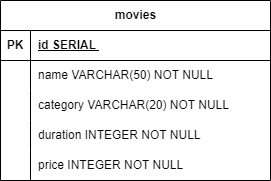

The diagram above was exported from draw.io. Its source (the exported page's mxGraphModel, read from the mxfile embedded in the PNG):
<mxGraphModel dx="1434" dy="790" grid="1" gridSize="10" guides="1" tooltips="1" connect="1" arrows="1" fold="1" page="1" pageScale="1" pageWidth="827" pageHeight="1169" math="0" shadow="0">
  <root>
    <mxCell id="0" />
    <mxCell id="1" parent="0" />
    <mxCell id="uwi9kgEC9Bx4byzs1WiS-4" value="movies" style="shape=table;startSize=30;container=1;collapsible=1;childLayout=tableLayout;fixedRows=1;rowLines=0;fontStyle=1;align=center;resizeLast=1;html=1;" parent="1" vertex="1">
      <mxGeometry x="60" y="70" width="270" height="180" as="geometry">
        <mxRectangle x="60" y="70" width="80" height="30" as="alternateBounds" />
      </mxGeometry>
    </mxCell>
    <mxCell id="uwi9kgEC9Bx4byzs1WiS-5" value="" style="shape=tableRow;horizontal=0;startSize=0;swimlaneHead=0;swimlaneBody=0;fillColor=none;collapsible=0;dropTarget=0;points=[[0,0.5],[1,0.5]];portConstraint=eastwest;top=0;left=0;right=0;bottom=1;" parent="uwi9kgEC9Bx4byzs1WiS-4" vertex="1">
      <mxGeometry y="30" width="270" height="30" as="geometry" />
    </mxCell>
    <mxCell id="uwi9kgEC9Bx4byzs1WiS-6" value="PK" style="shape=partialRectangle;connectable=0;fillColor=none;top=0;left=0;bottom=0;right=0;fontStyle=1;overflow=hidden;whiteSpace=wrap;html=1;" parent="uwi9kgEC9Bx4byzs1WiS-5" vertex="1">
      <mxGeometry width="30" height="30" as="geometry">
        <mxRectangle width="30" height="30" as="alternateBounds" />
      </mxGeometry>
    </mxCell>
    <mxCell id="uwi9kgEC9Bx4byzs1WiS-7" value="id SERIAL&amp;nbsp;" style="shape=partialRectangle;connectable=0;fillColor=none;top=0;left=0;bottom=0;right=0;align=left;spacingLeft=6;fontStyle=5;overflow=hidden;whiteSpace=wrap;html=1;" parent="uwi9kgEC9Bx4byzs1WiS-5" vertex="1">
      <mxGeometry x="30" width="240" height="30" as="geometry">
        <mxRectangle width="240" height="30" as="alternateBounds" />
      </mxGeometry>
    </mxCell>
    <mxCell id="uwi9kgEC9Bx4byzs1WiS-8" value="" style="shape=tableRow;horizontal=0;startSize=0;swimlaneHead=0;swimlaneBody=0;fillColor=none;collapsible=0;dropTarget=0;points=[[0,0.5],[1,0.5]];portConstraint=eastwest;top=0;left=0;right=0;bottom=0;" parent="uwi9kgEC9Bx4byzs1WiS-4" vertex="1">
      <mxGeometry y="60" width="270" height="30" as="geometry" />
    </mxCell>
    <mxCell id="uwi9kgEC9Bx4byzs1WiS-9" value="" style="shape=partialRectangle;connectable=0;fillColor=none;top=0;left=0;bottom=0;right=0;editable=1;overflow=hidden;whiteSpace=wrap;html=1;" parent="uwi9kgEC9Bx4byzs1WiS-8" vertex="1">
      <mxGeometry width="30" height="30" as="geometry">
        <mxRectangle width="30" height="30" as="alternateBounds" />
      </mxGeometry>
    </mxCell>
    <mxCell id="uwi9kgEC9Bx4byzs1WiS-10" value="name VARCHAR(50) NOT NULL" style="shape=partialRectangle;connectable=0;fillColor=none;top=0;left=0;bottom=0;right=0;align=left;spacingLeft=6;overflow=hidden;whiteSpace=wrap;html=1;" parent="uwi9kgEC9Bx4byzs1WiS-8" vertex="1">
      <mxGeometry x="30" width="240" height="30" as="geometry">
        <mxRectangle width="240" height="30" as="alternateBounds" />
      </mxGeometry>
    </mxCell>
    <mxCell id="uwi9kgEC9Bx4byzs1WiS-11" value="" style="shape=tableRow;horizontal=0;startSize=0;swimlaneHead=0;swimlaneBody=0;fillColor=none;collapsible=0;dropTarget=0;points=[[0,0.5],[1,0.5]];portConstraint=eastwest;top=0;left=0;right=0;bottom=0;" parent="uwi9kgEC9Bx4byzs1WiS-4" vertex="1">
      <mxGeometry y="90" width="270" height="30" as="geometry" />
    </mxCell>
    <mxCell id="uwi9kgEC9Bx4byzs1WiS-12" value="" style="shape=partialRectangle;connectable=0;fillColor=none;top=0;left=0;bottom=0;right=0;editable=1;overflow=hidden;whiteSpace=wrap;html=1;" parent="uwi9kgEC9Bx4byzs1WiS-11" vertex="1">
      <mxGeometry width="30" height="30" as="geometry">
        <mxRectangle width="30" height="30" as="alternateBounds" />
      </mxGeometry>
    </mxCell>
    <mxCell id="uwi9kgEC9Bx4byzs1WiS-13" value="category VARCHAR(20) NOT NULL" style="shape=partialRectangle;connectable=0;fillColor=none;top=0;left=0;bottom=0;right=0;align=left;spacingLeft=6;overflow=hidden;whiteSpace=wrap;html=1;" parent="uwi9kgEC9Bx4byzs1WiS-11" vertex="1">
      <mxGeometry x="30" width="240" height="30" as="geometry">
        <mxRectangle width="240" height="30" as="alternateBounds" />
      </mxGeometry>
    </mxCell>
    <mxCell id="uwi9kgEC9Bx4byzs1WiS-14" value="" style="shape=tableRow;horizontal=0;startSize=0;swimlaneHead=0;swimlaneBody=0;fillColor=none;collapsible=0;dropTarget=0;points=[[0,0.5],[1,0.5]];portConstraint=eastwest;top=0;left=0;right=0;bottom=0;" parent="uwi9kgEC9Bx4byzs1WiS-4" vertex="1">
      <mxGeometry y="120" width="270" height="30" as="geometry" />
    </mxCell>
    <mxCell id="uwi9kgEC9Bx4byzs1WiS-15" value="" style="shape=partialRectangle;connectable=0;fillColor=none;top=0;left=0;bottom=0;right=0;editable=1;overflow=hidden;whiteSpace=wrap;html=1;" parent="uwi9kgEC9Bx4byzs1WiS-14" vertex="1">
      <mxGeometry width="30" height="30" as="geometry">
        <mxRectangle width="30" height="30" as="alternateBounds" />
      </mxGeometry>
    </mxCell>
    <mxCell id="uwi9kgEC9Bx4byzs1WiS-16" value="duration INTEGER NOT NULL" style="shape=partialRectangle;connectable=0;fillColor=none;top=0;left=0;bottom=0;right=0;align=left;spacingLeft=6;overflow=hidden;whiteSpace=wrap;html=1;" parent="uwi9kgEC9Bx4byzs1WiS-14" vertex="1">
      <mxGeometry x="30" width="240" height="30" as="geometry">
        <mxRectangle width="240" height="30" as="alternateBounds" />
      </mxGeometry>
    </mxCell>
    <mxCell id="uwi9kgEC9Bx4byzs1WiS-17" style="shape=tableRow;horizontal=0;startSize=0;swimlaneHead=0;swimlaneBody=0;fillColor=none;collapsible=0;dropTarget=0;points=[[0,0.5],[1,0.5]];portConstraint=eastwest;top=0;left=0;right=0;bottom=0;" parent="uwi9kgEC9Bx4byzs1WiS-4" vertex="1">
      <mxGeometry y="150" width="270" height="30" as="geometry" />
    </mxCell>
    <mxCell id="uwi9kgEC9Bx4byzs1WiS-18" style="shape=partialRectangle;connectable=0;fillColor=none;top=0;left=0;bottom=0;right=0;editable=1;overflow=hidden;whiteSpace=wrap;html=1;" parent="uwi9kgEC9Bx4byzs1WiS-17" vertex="1">
      <mxGeometry width="30" height="30" as="geometry">
        <mxRectangle width="30" height="30" as="alternateBounds" />
      </mxGeometry>
    </mxCell>
    <mxCell id="uwi9kgEC9Bx4byzs1WiS-19" value="price INTEGER NOT NULL" style="shape=partialRectangle;connectable=0;fillColor=none;top=0;left=0;bottom=0;right=0;align=left;spacingLeft=6;overflow=hidden;whiteSpace=wrap;html=1;" parent="uwi9kgEC9Bx4byzs1WiS-17" vertex="1">
      <mxGeometry x="30" width="240" height="30" as="geometry">
        <mxRectangle width="240" height="30" as="alternateBounds" />
      </mxGeometry>
    </mxCell>
  </root>
</mxGraphModel>